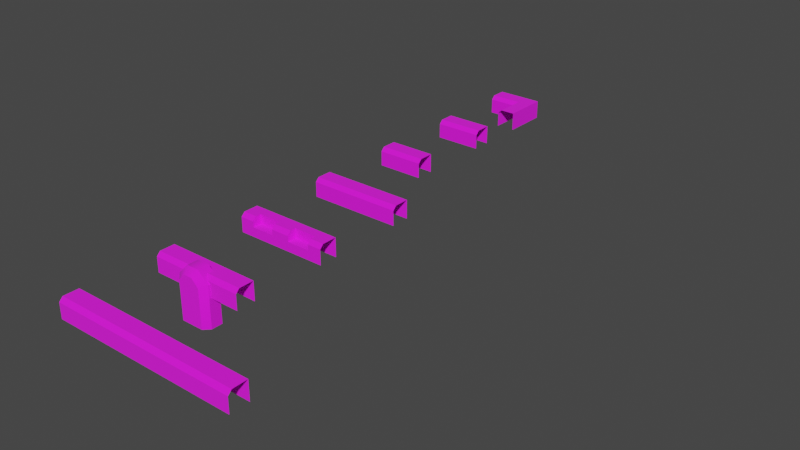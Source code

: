 # Source: Outershell_arcade_rail_autosave.blend  (saved by Blender 3.4.6; exported with 4.5.12 LTS)
import bpy
from mathutils import Matrix  # noqa: F401  (used for matrix-valued properties, if any)

bpy.ops.wm.read_factory_settings(use_empty=True)
scene = bpy.context.scene
scene.name = 'Scene'

# ---- collections
col_collection = bpy.data.collections.new('Collection'); scene.collection.children.link(col_collection)
col_export = bpy.data.collections.new('Export'); scene.collection.children.link(col_export)

# ---- images (referenced by path relative to the original .blend; pixels are not part of the script)
import os
ASSET_DIR = os.environ.get("B2B_ASSET_DIR", "")  # directory of the original .blend (textures are referenced by path, not embedded)
HERE = os.path.dirname(os.path.abspath(__file__))  # packed textures are extracted next to this script under _unpacked/

def load_image(name, relpath, width, height, colorspace="sRGB"):
    """Load a texture the original file referenced (path relative to the .blend, or extracted next to this script)."""
    p = next((c for c in (os.path.join(HERE, relpath), os.path.join(ASSET_DIR, relpath)) if relpath and os.path.exists(c)), "")
    if p:
        img = bpy.data.images.load(p, check_existing=True)
        img.name = name
    else:  # same state as the original file: an image datablock whose file is absent (Cycles renders it pink)
        img = bpy.data.images.new(name, width, height)
        img.source = "FILE"
        img.filepath = "//" + (relpath or name)
    img.colorspace_settings.name = colorspace
    return img
img_rail_png = load_image('rail.png', 'rail.png', 1024, 1024, 'sRGB')

# ---- materials (node trees are filled in below, after node groups)
mat_rail = bpy.data.materials.new('rail')
mat_rail.use_backface_culling = True
mat_rail.use_transparent_shadow = False

# ---- material node trees
mat_rail.use_nodes = True; mat_rail.node_tree.nodes.clear()
_N = mat_rail.node_tree.nodes; _L = mat_rail.node_tree.links
n0 = _N.new('ShaderNodeBsdfPrincipled'); n0.name = 'Principled BSDF'; n0.location = (10, 300)
n0.distribution = 'GGX'
n0.subsurface_method = 'RANDOM_WALK_SKIN'
n0.inputs[2].default_value = 1.0
n0.inputs[27].default_value = (0.0, 0.0, 0.0, 1.0)
n0.inputs[28].default_value = 1.0
n1 = _N.new('ShaderNodeOutputMaterial'); n1.name = 'Material Output'; n1.location = (320, 270)
n2 = _N.new('ShaderNodeTexImage'); n2.name = 'Image Texture'; n2.location = (-440, 210)
n2.label = 'BASE COLOR'
n2.image = img_rail_png
_L.new(n0.outputs[0], n1.inputs[0])
_L.new(n2.outputs[0], n0.inputs[0])
_L.new(n2.outputs[1], n0.inputs[4])
n1.is_active_output = True

# ---- world
world_world = bpy.data.worlds.new('World'); scene.world = world_world
world_world.use_nodes = True; world_world.node_tree.nodes.clear()
_N = world_world.node_tree.nodes; _L = world_world.node_tree.links
n0 = _N.new('ShaderNodeOutputWorld'); n0.name = 'World Output'; n0.location = (300, 300)
n1 = _N.new('ShaderNodeBackground'); n1.name = 'Background'; n1.location = (10, 300)
n1.inputs[0].default_value = (0.05088, 0.05088, 0.05088, 1.0)
_L.new(n1.outputs[0], n0.inputs[0])
n0.is_active_output = True
world_world.color = (0.05088, 0.05088, 0.05088)
world_world.use_sun_shadow = False
world_world.sun_shadow_jitter_overblur = 0.0

# ---- meshes
me_rsrc_world_tileset_outershell_arcade_rail_variant_arcade_rail_i = bpy.data.meshes.new('rsrc.world.tileset.outershell.arcade.rail-Variant[arcade_rail_i')
me_rsrc_world_tileset_outershell_arcade_rail_variant_arcade_rail_i.from_pydata([(0.68, 0.68, 0.2), (1.0, 1.0, 0.2), (-0.004, 1.0, 0.2), (-0.004, 0.68, 0.2), (0.6, 0.6, -0.2), (0.6, 0.6, 0.12), (-0.004, 0.6, 0.12), (-0.004, 0.6, -0.2), (-0.004, 1.0, -0.2), (-0.004, 1.0, 0.2), (1.0, 1.0, 0.2), (1.0, 1.0, -0.2), (-0.004, 0.68, 0.2), (-0.004, 0.6, 0.12), (0.68, 0.68, 0.2), (0.6, 0.6, 0.12), (0.68, -0.004, 0.2), (1.0, -0.004, 0.2), (1.0, 1.0, 0.2), (0.68, 0.68, 0.2), (0.6, -0.004, -0.2), (0.6, -0.004, 0.12), (0.6, 0.6, 0.12), (0.6, 0.6, -0.2), (1.0, 1.0, -0.2), (1.0, 1.0, 0.2), (1.0, -0.004, 0.2), (1.0, -0.004, -0.2), (0.68, 0.68, 0.2), (0.6, 0.6, 0.12), (0.68, -0.004, 0.2), (0.6, -0.004, 0.12)], [], [(0, 1, 2), (2, 3, 0), (4, 5, 6), (6, 7, 4), (8, 9, 10), (10, 11, 8), (12, 13, 14), (15, 14, 13), (16, 17, 18), (18, 19, 16), (20, 21, 22), (22, 23, 20), (24, 25, 26), (26, 27, 24), (28, 29, 30), (31, 30, 29)])
me_rsrc_world_tileset_outershell_arcade_rail_variant_arcade_rail_i.polygons.foreach_set('use_smooth', [0, 0, 0, 0, 0, 0, 0, 0, 0, 0, 0, 0, 0, 0, 1, 0])
_uv = me_rsrc_world_tileset_outershell_arcade_rail_variant_arcade_rail_i.uv_layers.new(name='UVMap')
_uv.uv.foreach_set('vector', [0.8406, 0.634, 1.0, 0.794, 0.5, 0.794, 0.5, 0.794, 0.5, 0.634, 0.8406, 0.634, 0.8008, 0.378, 0.8008, 0.578, 0.5, 0.578, 0.5, 0.578, 0.5, 0.378, 0.8008, 0.378, 0.5, 0.993, 0.5, 0.794, 1.0, 0.794, 1.0, 0.794, 1.0, 0.993, 0.5, 0.993, 0.5, 0.634, 0.5, 0.578, 0.8406, 0.634, 0.8008, 0.578, 0.8406, 0.634, 0.5, 0.578, 1.0, 0.634, 1.0, 0.794, 0.5, 0.794, 0.5, 0.794, 0.6594, 0.634, 1.0, 0.634, 1.0, 0.378, 1.0, 0.578, 0.6992, 0.578, 0.6992, 0.578, 0.6992, 0.378, 1.0, 0.378, 0.5, 0.993, 0.5, 0.794, 1.0, 0.794, 1.0, 0.794, 1.0, 0.993, 0.5, 0.993, 0.6594, 0.634, 0.6992, 0.578, 1.0, 0.634, 1.0, 0.578, 1.0, 0.634, 0.6992, 0.578])
me_rsrc_world_tileset_outershell_arcade_rail_variant_arcade_rail_i.materials.append(mat_rail)
me_rsrc_world_tileset_outershell_arcade_rail_variant_arcade_rail_i.update()
me_rsrc_world_tileset_outershell_arcade_rail_variant_arcade_rail_i.normals_split_custom_set([tuple(v) for v in zip(*[iter([0.0, 1.397e-07, 1.0, 0.0, 1.397e-07, 1.0, 0.0, 1.397e-07, 1.0, 0.0, 1.397e-07, 1.0, 0.0, 1.397e-07, 1.0, 0.0, 1.397e-07, 1.0, 0.0, -1.0, 0.0, 0.0, -1.0, 0.0, 0.0, -1.0, 0.0, 0.0, -1.0, 0.0, 0.0, -1.0, 0.0, 0.0, -1.0, 0.0, 0.0, 1.0, 0.0, 0.0, 1.0, 0.0, 0.0, 1.0, 0.0, 0.0, 1.0, 0.0, 0.0, 1.0, 0.0, 0.0, 1.0, 0.0, 0.0, -0.7071, 0.7071, 0.0, -0.7071, 0.7071, 0.0, -0.7071, 0.7071, 0.0, -0.7071, 0.7071, 0.0, -0.7071, 0.7071, 0.0, -0.7071, 0.7071, 0.0, 1.336e-07, 1.0, 0.0, 1.336e-07, 1.0, 0.0, 1.336e-07, 1.0, -1.362e-07, 1.307e-07, 1.0, -1.362e-07, 1.307e-07, 1.0, -1.362e-07, 1.307e-07, 1.0, -1.0, 1.742e-06, -2.941e-13, -1.0, 1.742e-06, -2.941e-13, -1.0, 1.742e-06, -2.941e-13, -1.0, 1.696e-06, 0.0, -1.0, 1.696e-06, 0.0, -1.0, 1.696e-06, 0.0, 1.0, -7.421e-08, 0.0, 1.0, -7.421e-08, 0.0, 1.0, -7.421e-08, 0.0, 1.0, 7.421e-08, 0.0, 1.0, 7.421e-08, 0.0, 1.0, 7.421e-08, 0.0, -0.7071, 1.059e-06, 0.7071, -0.7071, 1.059e-06, 0.7071, -0.7071, 1.059e-06, 0.7071, -0.7071, 1.199e-06, 0.7071, -0.7071, 1.199e-06, 0.7071, -0.7071, 1.199e-06, 0.7071])] * 3)])
me_rsrc_world_tileset_outershell_arcade_rail_variant_arcade_rail_x = bpy.data.meshes.new('rsrc.world.tileset.outershell.arcade.rail-Variant[arcade_rail_x')
me_rsrc_world_tileset_outershell_arcade_rail_variant_arcade_rail_x.from_pydata([(-0.004, 0.68, 0.2), (1.004, 0.68, 0.2), (1.004, 1.0, 0.2), (-0.004, 1.0, 0.2), (-0.004, 0.6, -0.2), (1.004, 0.6, -0.2), (1.004, 0.6, 0.12), (-0.004, 0.6, 0.12), (1.004, 1.0, -0.2), (-0.004, 1.0, -0.2), (-0.004, 1.0, 0.2), (1.004, 1.0, 0.2), (-0.004, 0.68, 0.2), (-0.004, 0.6, 0.12), (1.004, 0.68, 0.2), (1.004, 0.6, 0.12)], [], [(0, 1, 2), (2, 3, 0), (4, 5, 6), (6, 7, 4), (8, 9, 10), (10, 11, 8), (12, 13, 14), (15, 14, 13)])
_uv = me_rsrc_world_tileset_outershell_arcade_rail_variant_arcade_rail_x.uv_layers.new(name='UVMap')
_uv.uv.foreach_set('vector', [0.0, 0.6341, 0.25, 0.6341, 0.25, 0.7938, 0.25, 0.7938, 0.0, 0.7938, 0.0, 0.6341, 0.0, 0.3776, 0.25, 0.3776, 0.25, 0.5776, 0.25, 0.5776, 0.0, 0.5776, 0.0, 0.3776, 0.25, 0.9934, 0.0, 0.9934, 0.0, 0.7938, 0.0, 0.7938, 0.25, 0.7938, 0.25, 0.9934, 0.0, 0.6341, 0.0, 0.5776, 0.25, 0.6341, 0.25, 0.5776, 0.25, 0.6341, 0.0, 0.5776])
me_rsrc_world_tileset_outershell_arcade_rail_variant_arcade_rail_x.materials.append(mat_rail)
me_rsrc_world_tileset_outershell_arcade_rail_variant_arcade_rail_x.update()
me_rsrc_world_tileset_outershell_arcade_rail_variant_arcade_rail_x.normals_split_custom_set([tuple(v) for v in zip(*[iter([0.0, 1.397e-07, 1.0, 0.0, 1.397e-07, 1.0, 0.0, 1.397e-07, 1.0, 0.0, 1.397e-07, 1.0, 0.0, 1.397e-07, 1.0, 0.0, 1.397e-07, 1.0, 0.0, -1.0, 0.0, 0.0, -1.0, 0.0, 0.0, -1.0, 0.0, 0.0, -1.0, 0.0, 0.0, -1.0, 0.0, 0.0, -1.0, 0.0, 0.0, 1.0, 0.0, 0.0, 1.0, 0.0, 0.0, 1.0, 0.0, 0.0, 1.0, 0.0, 0.0, 1.0, 0.0, 0.0, 1.0, 0.0, 0.0, -0.7071, 0.7071, 0.0, -0.7071, 0.7071, 0.0, -0.7071, 0.7071, 0.0, -0.7071, 0.7071, 0.0, -0.7071, 0.7071, 0.0, -0.7071, 0.7071])] * 3)])
me_rsrc_world_tileset_outershell_arcade_rail_variant_arcade_ra = bpy.data.meshes.new('rsrc.world.tileset.outershell.arcade.rail-Variant[arcade_ra')
me_rsrc_world_tileset_outershell_arcade_rail_variant_arcade_ra.from_pydata([(-0.004, 0.68, 0.2), (1.004, 0.68, 0.2), (1.004, 1.0, 0.2), (-0.004, 1.0, 0.2), (-0.004, 0.6, -0.2), (1.004, 0.6, -0.2), (1.004, 0.6, 0.12), (-0.004, 0.6, 0.12), (1.004, 1.0, -0.2), (-0.004, 1.0, -0.2), (-0.004, 1.0, 0.2), (1.004, 1.0, 0.2), (-0.004, 0.68, 0.2), (-0.004, 0.6, 0.12), (1.004, 0.68, 0.2), (1.004, 0.6, 0.12)], [], [(0, 1, 2), (2, 3, 0), (4, 5, 6), (6, 7, 4), (8, 9, 10), (10, 11, 8), (12, 13, 14), (15, 14, 13)])
_uv = me_rsrc_world_tileset_outershell_arcade_rail_variant_arcade_ra.uv_layers.new(name='UVMap')
_uv.uv.foreach_set('vector', [0.25, 0.6341, 0.5, 0.6341, 0.5, 0.7938, 0.5, 0.7938, 0.25, 0.7938, 0.25, 0.6341, 0.25, 0.3776, 0.5, 0.3776, 0.5, 0.5776, 0.5, 0.5776, 0.25, 0.5776, 0.25, 0.3776, 0.5, 0.9934, 0.25, 0.9934, 0.25, 0.7938, 0.25, 0.7938, 0.5, 0.7938, 0.5, 0.9934, 0.25, 0.6341, 0.25, 0.5776, 0.5, 0.6341, 0.5, 0.5776, 0.5, 0.6341, 0.25, 0.5776])
me_rsrc_world_tileset_outershell_arcade_rail_variant_arcade_ra.materials.append(mat_rail)
me_rsrc_world_tileset_outershell_arcade_rail_variant_arcade_ra.update()
me_rsrc_world_tileset_outershell_arcade_rail_variant_arcade_ra.normals_split_custom_set([tuple(v) for v in zip(*[iter([0.0, 1.397e-07, 1.0, 0.0, 1.397e-07, 1.0, 0.0, 1.397e-07, 1.0, 0.0, 1.397e-07, 1.0, 0.0, 1.397e-07, 1.0, 0.0, 1.397e-07, 1.0, 0.0, -1.0, 0.0, 0.0, -1.0, 0.0, 0.0, -1.0, 0.0, 0.0, -1.0, 0.0, 0.0, -1.0, 0.0, 0.0, -1.0, 0.0, 0.0, 1.0, 0.0, 0.0, 1.0, 0.0, 0.0, 1.0, 0.0, 0.0, 1.0, 0.0, 0.0, 1.0, 0.0, 0.0, 1.0, 0.0, 0.0, -0.7071, 0.7071, 0.0, -0.7071, 0.7071, 0.0, -0.7071, 0.7071, 0.0, -0.7071, 0.7071, 0.0, -0.7071, 0.7071, 0.0, -0.7071, 0.7071])] * 3)])
me_rsrc_world_tileset_outershell_arcade_rail_variant_arcade_ra_001 = bpy.data.meshes.new('rsrc.world.tileset.outershell.arcade.rail-Variant[arcade_ra.001')
me_rsrc_world_tileset_outershell_arcade_rail_variant_arcade_ra_001.from_pydata([(-0.004, 0.68, 0.2), (2.004, 0.68, 0.2), (2.004, 1.0, 0.2), (-0.004, 1.0, 0.2), (-0.004, 0.6, -0.2), (2.004, 0.6, -0.2), (2.004, 0.6, 0.12), (-0.004, 0.6, 0.12), (2.004, 1.0, -0.2), (-0.004, 1.0, -0.2), (-0.004, 1.0, 0.2), (2.004, 1.0, 0.2), (-0.004, 0.68, 0.2), (-0.004, 0.6, 0.12), (2.004, 0.68, 0.2), (2.004, 0.6, 0.12)], [], [(0, 1, 2), (2, 3, 0), (4, 5, 6), (6, 7, 4), (8, 9, 10), (10, 11, 8), (12, 13, 14), (15, 14, 13)])
_uv = me_rsrc_world_tileset_outershell_arcade_rail_variant_arcade_ra_001.uv_layers.new(name='UVMap')
_uv.uv.foreach_set('vector', [0.0, 0.6341, 0.5, 0.6341, 0.5, 0.7938, 0.5, 0.7938, 0.0, 0.7938, 0.0, 0.6341, 0.0, 0.3776, 0.5, 0.3776, 0.5, 0.5776, 0.5, 0.5776, 0.0, 0.5776, 0.0, 0.3776, 0.5, 0.9934, 0.0, 0.9934, 0.0, 0.7938, 0.0, 0.7938, 0.5, 0.7938, 0.5, 0.9934, 0.0, 0.6341, 0.0, 0.5776, 0.5, 0.6341, 0.5, 0.5776, 0.5, 0.6341, 0.0, 0.5776])
me_rsrc_world_tileset_outershell_arcade_rail_variant_arcade_ra_001.materials.append(mat_rail)
me_rsrc_world_tileset_outershell_arcade_rail_variant_arcade_ra_001.update()
me_rsrc_world_tileset_outershell_arcade_rail_variant_arcade_ra_001.normals_split_custom_set([tuple(v) for v in zip(*[iter([0.0, 1.397e-07, 1.0, 0.0, 1.397e-07, 1.0, 0.0, 1.397e-07, 1.0, 0.0, 1.397e-07, 1.0, 0.0, 1.397e-07, 1.0, 0.0, 1.397e-07, 1.0, 0.0, -1.0, 0.0, 0.0, -1.0, 0.0, 0.0, -1.0, 0.0, 0.0, -1.0, 0.0, 0.0, -1.0, 0.0, 0.0, -1.0, 0.0, 0.0, 1.0, 0.0, 0.0, 1.0, 0.0, 0.0, 1.0, 0.0, 0.0, 1.0, 0.0, 0.0, 1.0, 0.0, 0.0, 1.0, 0.0, 0.0, -0.7071, 0.7071, 0.0, -0.7071, 0.7071, 0.0, -0.7071, 0.7071, 0.0, -0.7071, 0.7071, 0.0, -0.7071, 0.7071, 0.0, -0.7071, 0.7071])] * 3)])
me_rsrc_world_tileset_outershell_arcade_rail_variant_arcade_ra_002 = bpy.data.meshes.new('rsrc.world.tileset.outershell.arcade.rail-Variant[arcade_ra.002')
me_rsrc_world_tileset_outershell_arcade_rail_variant_arcade_ra_002.from_pydata([(1.7, 0.8, 0.2), (1.2, 0.8, -1.051e-07), (0.3, 0.8, -1.051e-07), (0.3, 0.6, -8.062e-08), (0.8, 0.8, -1.051e-07), (1.7, 0.8, -1.051e-07), (1.2, 0.6, -8.062e-08), (1.7, 0.6, 0.12), (0.3, 0.8, 0.2), (-0.004, 0.6, 0.12), (0.8, 0.68, 0.2), (0.8, 0.6, 0.12), (1.2, 0.6, 0.12), (2.004, 0.6, 0.12), (2.004, 0.6, -0.2), (1.0, 0.6, -0.2), (0.8, 0.6, -8.062e-08), (-0.004, 0.6, -0.2), (1.7, 0.68, 0.2), (2.004, 0.68, 0.2), (1.2, 0.68, 0.2), (-0.004, 0.68, 0.2), (0.3, 0.68, 0.2), (1.2, 0.8, 0.2), (0.3, 0.6, 0.12), (1.0, 1.0, 0.2), (-0.004, 1.0, -0.2), (-0.004, 1.0, 0.2), (2.004, 1.0, -0.2), (2.004, 1.0, 0.2), (1.7, 0.6, -8.062e-08), (0.8, 0.8, 0.2)], [], [(23, 5, 0), (1, 5, 23), (16, 2, 3), (4, 2, 16), (5, 1, 30), (1, 6, 30), (13, 19, 7), (18, 7, 19), (2, 4, 8), (4, 31, 8), (21, 9, 22), (24, 22, 9), (10, 11, 20), (12, 20, 11), (13, 7, 30), (30, 14, 13), (6, 14, 30), (14, 6, 15), (12, 11, 6), (6, 11, 16), (15, 6, 16), (15, 16, 17), (16, 3, 17), (3, 9, 17), (24, 9, 3), (18, 19, 0), (0, 19, 29), (23, 0, 29), (25, 23, 29), (25, 31, 23), (31, 20, 23), (10, 20, 31), (27, 31, 25), (31, 27, 8), (8, 27, 21), (21, 22, 8), (23, 20, 1), (1, 20, 12), (1, 12, 6), (8, 22, 2), (2, 22, 24), (2, 24, 3), (25, 26, 27), (26, 25, 28), (25, 29, 28), (7, 5, 30), (18, 5, 7), (0, 5, 18), (11, 4, 16), (10, 4, 11), (31, 4, 10)])
me_rsrc_world_tileset_outershell_arcade_rail_variant_arcade_ra_002.polygons.foreach_set('use_smooth', [True] * 51)
_k = set([(0, 5), (0, 18), (0, 23), (1, 5), (1, 6), (1, 23), (2, 3), (2, 4), (2, 8), (3, 16), (3, 24), (4, 16), (4, 31), (5, 30), (6, 12), (6, 30), (7, 13), (7, 18), (7, 30), (8, 22), (8, 31), (9, 24), (10, 11), (10, 20), (10, 31), (11, 12), (11, 16), (12, 20), (18, 19), (20, 23), (21, 22), (22, 24), (25, 27), (25, 29)])
me_rsrc_world_tileset_outershell_arcade_rail_variant_arcade_ra_002.attributes.new('sharp_edge', 'BOOLEAN', 'EDGE').data.foreach_set('value', [ (min(e.vertices), max(e.vertices)) in _k for e in me_rsrc_world_tileset_outershell_arcade_rail_variant_arcade_ra_002.edges])
_k = {(10, 11): 1.0, (11, 12): 1.0, (18, 19): 1.0, (21, 22): 1.0, (25, 27): 1.0, (25, 29): 1.0, (2, 3): 1.0, (2, 4): 1.0, (5, 30): 1.0, (0, 23): 1.0, (1, 23): 1.0, (3, 16): 1.0, (4, 16): 1.0, (1, 5): 1.0, (1, 6): 1.0, (7, 13): 1.0, (2, 8): 1.0, (0, 5): 1.0, (9, 24): 1.0, (10, 20): 1.0, (6, 30): 1.0, (6, 12): 1.0, (22, 24): 1.0, (3, 24): 1.0, (0, 18): 1.0, (10, 31): 1.0, (8, 31): 1.0, (20, 23): 1.0, (8, 22): 1.0, (12, 20): 1.0, (7, 30): 1.0, (7, 18): 1.0, (11, 16): 1.0, (4, 31): 1.0}
me_rsrc_world_tileset_outershell_arcade_rail_variant_arcade_ra_002.attributes.new('crease_edge', 'FLOAT', 'EDGE').data.foreach_set('value', [_k.get((min(e.vertices), max(e.vertices)), 0.0) for e in me_rsrc_world_tileset_outershell_arcade_rail_variant_arcade_ra_002.edges])
_uv = me_rsrc_world_tileset_outershell_arcade_rail_variant_arcade_ra_002.uv_layers.new(name='UVMap')
_uv.uv.foreach_set('vector', [-0.2681, 0.5759, -0.1438, 0.5262, -0.1438, 0.5759, -0.2681, 0.5262, -0.1438, 0.5262, -0.2681, 0.5759, -0.3592, 0.6437, -0.483, 0.6932, -0.483, 0.6437, -0.3592, 0.6932, -0.483, 0.6932, -0.3592, 0.6437, -0.1362, 0.6933, -0.2601, 0.6933, -0.1362, 0.6437, -0.2601, 0.6933, -0.2601, 0.6437, -0.1362, 0.6437, 1.0, 0.578, 1.0, 0.634, 0.9243, 0.578, 0.9243, 0.634, 0.9243, 0.578, 1.0, 0.634, -0.4918, 0.5262, -0.3675, 0.5262, -0.4918, 0.5759, -0.3675, 0.5262, -0.3675, 0.5759, -0.4918, 0.5759, 0.5, 0.634, 0.5, 0.578, 0.5757, 0.634, 0.5757, 0.578, 0.5757, 0.634, 0.5, 0.578, 0.7002, 0.634, 0.7002, 0.578, 0.7998, 0.634, 0.7998, 0.578, 0.7998, 0.634, 0.7002, 0.578, 1.0, 0.578, 0.9243, 0.578, 0.9243, 0.5065, 0.9243, 0.5065, 1.0, 0.378, 1.0, 0.578, 0.7998, 0.5065, 1.0, 0.378, 0.9243, 0.5065, 1.0, 0.378, 0.7998, 0.5065, 0.75, 0.378, 0.7998, 0.578, 0.7002, 0.578, 0.7998, 0.5065, 0.7998, 0.5065, 0.7002, 0.578, 0.7002, 0.5065, 0.75, 0.378, 0.7998, 0.5065, 0.7002, 0.5065, 0.75, 0.378, 0.7002, 0.5065, 0.5, 0.378, 0.7002, 0.5065, 0.5757, 0.5065, 0.5, 0.378, 0.5757, 0.5065, 0.5, 0.578, 0.5, 0.378, 0.5757, 0.578, 0.5, 0.578, 0.5757, 0.5065, 0.9243, 0.634, 1.0, 0.634, 0.9243, 0.6949, 0.9243, 0.6949, 1.0, 0.634, 1.0, 0.794, 0.7998, 0.6949, 0.9243, 0.6949, 1.0, 0.794, 0.75, 0.7952, 0.7998, 0.6949, 1.0, 0.794, 0.75, 0.7952, 0.7002, 0.6949, 0.7998, 0.6949, 0.7002, 0.6949, 0.7998, 0.634, 0.7998, 0.6949, 0.7002, 0.634, 0.7998, 0.634, 0.7002, 0.6949, 0.5, 0.794, 0.7002, 0.6949, 0.75, 0.7952, 0.7002, 0.6949, 0.5, 0.794, 0.5757, 0.6949, 0.5757, 0.6949, 0.5, 0.794, 0.5, 0.634, 0.5, 0.634, 0.5757, 0.634, 0.5757, 0.6949, 0.6717, 0.2495, 0.6342, 0.2495, 0.6717, 0.1245, 0.6717, 0.1245, 0.6342, 0.2495, 0.6092, 0.1995, 0.6717, 0.1245, 0.6092, 0.1995, 0.6092, 0.1245, 0.6717, 0.2495, 0.6342, 0.2495, 0.6717, 0.1245, 0.6717, 0.1245, 0.6342, 0.2495, 0.6092, 0.1995, 0.6717, 0.1245, 0.6092, 0.1995, 0.6092, 0.1245, 0.75, 0.7952, 0.5, 0.993, 0.5, 0.794, 0.5, 0.993, 0.75, 0.7952, 1.0, 0.993, 0.75, 0.7952, 1.0, 0.794, 1.0, 0.993, 0.6717, 0.1995, 0.6092, 0.1245, 0.6717, 0.1245, 0.6467, 0.2495, 0.6092, 0.1245, 0.6717, 0.1995, 0.6092, 0.2495, 0.6092, 0.1245, 0.6467, 0.2495, 0.6717, 0.1995, 0.6092, 0.1245, 0.6717, 0.1245, 0.6467, 0.2495, 0.6092, 0.1245, 0.6717, 0.1995, 0.6092, 0.2495, 0.6092, 0.1245, 0.6467, 0.2495])
me_rsrc_world_tileset_outershell_arcade_rail_variant_arcade_ra_002.materials.append(mat_rail)
me_rsrc_world_tileset_outershell_arcade_rail_variant_arcade_ra_002.update()
me_rsrc_world_tileset_outershell_arcade_rail_variant_arcade_ra_002.normals_split_custom_set([tuple(v) for v in zip(*[iter([0.0, -1.0, 0.0, 0.0, -1.0, 0.0, 0.0, -1.0, 0.0, 0.0, -1.0, 0.0, 0.0, -1.0, 0.0, 0.0, -1.0, 0.0, 0.0, 1.224e-07, 1.0, 0.0, 1.224e-07, 1.0, 0.0, 1.224e-07, 1.0, 0.0, 1.224e-07, 1.0, 0.0, 1.224e-07, 1.0, 0.0, 1.224e-07, 1.0, 0.0, 1.224e-07, 1.0, 0.0, 1.224e-07, 1.0, 0.0, 1.224e-07, 1.0, 0.0, 1.224e-07, 1.0, 0.0, 1.224e-07, 1.0, 0.0, 1.224e-07, 1.0, 0.0, -0.7071, 0.7071, 0.0, -0.7071, 0.7071, 0.0, -0.7071, 0.7071, 0.0, -0.7071, 0.7071, 0.0, -0.7071, 0.7071, 0.0, -0.7071, 0.7071, 0.0, -1.0, 4.768e-06, 0.0, -1.0, 4.768e-06, 0.0, -1.0, 4.768e-06, 0.0, -1.0, 4.768e-06, 0.0, -1.0, 4.768e-06, 0.0, -1.0, 4.768e-06, 0.0, -0.7071, 0.7071, 0.0, -0.7071, 0.7071, 0.0, -0.7071, 0.7071, 0.0, -0.7071, 0.7071, 0.0, -0.7071, 0.7071, 0.0, -0.7071, 0.7071, 0.0, -0.7071, 0.7071, 0.0, -0.7071, 0.7071, 0.0, -0.7071, 0.7071, 0.0, -0.7071, 0.7071, 0.0, -0.7071, 0.7071, 0.0, -0.7071, 0.7071, 0.0, -1.0, 0.0, 0.0, -1.0, 0.0, 0.0, -1.0, 0.0, 0.0, -1.0, 0.0, 0.0, -1.0, -2.303e-08, 0.0, -1.0, 0.0, 0.0, -1.0, -6.653e-08, 0.0, -1.0, -2.303e-08, 0.0, -1.0, 0.0, 0.0, -1.0, -2.303e-08, 0.0, -1.0, -6.653e-08, 0.0, -1.0, 3.711e-08, 0.0, -1.0, 0.0, 0.0, -1.0, 0.0, 0.0, -1.0, -6.653e-08, 0.0, -1.0, -6.653e-08, 0.0, -1.0, 0.0, 0.0, -1.0, 1.176e-07, 0.0, -1.0, 3.711e-08, 0.0, -1.0, -6.653e-08, 0.0, -1.0, 1.176e-07, 0.0, -1.0, 3.711e-08, 0.0, -1.0, 1.176e-07, 0.0, -1.0, -1.808e-08, 0.0, -1.0, 1.176e-07, 0.0, -1.0, -1.619e-07, 0.0, -1.0, -1.808e-08, 0.0, -1.0, -1.619e-07, 0.0, -1.0, 0.0, 0.0, -1.0, -1.808e-08, 0.0, -1.0, 0.0, 0.0, -1.0, 0.0, 0.0, -1.0, -1.619e-07, 0.0, 1.242e-07, 1.0, 0.0, 1.36e-07, 1.0, 0.0, 1.408e-07, 1.0, 0.0, 1.408e-07, 1.0, 0.0, 1.36e-07, 1.0, 0.0, 1.431e-07, 1.0, 0.0, 1.407e-07, 1.0, 0.0, 1.408e-07, 1.0, 0.0, 1.431e-07, 1.0, 0.0, 1.49e-07, 1.0, 0.0, 1.407e-07, 1.0, 0.0, 1.431e-07, 1.0, 0.0, 1.49e-07, 1.0, 0.0, 1.407e-07, 1.0, 0.0, 1.407e-07, 1.0, 0.0, 1.407e-07, 1.0, 0.0, 1.242e-07, 1.0, 0.0, 1.407e-07, 1.0, 0.0, 1.242e-07, 1.0, 0.0, 1.242e-07, 1.0, 0.0, 1.407e-07, 1.0, 0.0, 1.431e-07, 1.0, 0.0, 1.407e-07, 1.0, 0.0, 1.49e-07, 1.0, 0.0, 1.407e-07, 1.0, 0.0, 1.431e-07, 1.0, 0.0, 1.408e-07, 1.0, 0.0, 1.408e-07, 1.0, 0.0, 1.431e-07, 1.0, 0.0, 1.36e-07, 1.0, 0.0, 1.36e-07, 1.0, 0.0, 1.242e-07, 1.0, 0.0, 1.408e-07, 1.0, 1.0, 0.0, 0.0, 1.0, 3.275e-07, 0.0, 1.0, 1.816e-07, 0.0, 1.0, 1.816e-07, 0.0, 1.0, 3.275e-07, 0.0, 1.0, 3.275e-07, 0.0, 1.0, 1.816e-07, 0.0, 1.0, 3.275e-07, 0.0, 1.0, 0.0, 0.0, 1.0, 0.0, 0.0, 1.0, 8.188e-08, 0.0, 1.0, 4.539e-08, 0.0, 1.0, 4.539e-08, 0.0, 1.0, 8.188e-08, 0.0, 1.0, 8.188e-08, 0.0, 1.0, 4.539e-08, 0.0, 1.0, 8.188e-08, 0.0, 1.0, 0.0, 0.0, 0.0, 1.0, 0.0, 0.0, 1.0, 0.0, 0.0, 1.0, 0.0, 0.0, 1.0, 0.0, 0.0, 1.0, 0.0, 0.0, 1.0, 0.0, 0.0, 1.0, 0.0, 0.0, 1.0, 0.0, 0.0, 1.0, 0.0, -1.0, -5.43e-07, 0.0, -1.0, -2.75e-07, 0.0, -1.0, 2.562e-07, 0.0, -1.0, -6.551e-07, 0.0, -1.0, -2.75e-07, 0.0, -1.0, -5.43e-07, 0.0, -1.0, 0.0, 0.0, -1.0, -2.75e-07, 0.0, -1.0, -6.551e-07, 0.0, -1.0, -2.269e-07, 0.0, -1.0, 3.248e-07, 0.0, -1.0, 2.301e-07, 0.0, -1.0, 2.155e-07, 0.0, -1.0, 3.248e-07, 0.0, -1.0, -2.269e-07, 0.0, -1.0, 1.242e-06, 0.0, -1.0, 3.248e-07, 0.0, -1.0, 2.155e-07, 0.0])] * 3)])
me_rsrc_world_tileset_outershell_arcade_rail_variant_arcade_ra_003 = bpy.data.meshes.new('rsrc.world.tileset.outershell.arcade.rail-Variant[arcade_ra.003')
me_rsrc_world_tileset_outershell_arcade_rail_variant_arcade_ra_003.from_pydata([(-0.004, 0.68, 0.2), (2.004, 0.68, 0.2), (2.004, 1.0, 0.2), (-0.004, 1.0, 0.2), (-0.004, 0.6, -0.2), (2.004, 0.6, -0.2), (2.004, 0.6, 0.12), (-0.004, 0.6, 0.12), (2.004, 1.0, -0.2), (-0.004, 1.0, -0.2), (-0.004, 1.0, 0.2), (2.004, 1.0, 0.2), (-0.004, 0.68, 0.2), (-0.004, 0.6, 0.12), (2.004, 0.68, 0.2), (2.004, 0.6, 0.12), (1.36, 0.56, -0.8), (1.36, 0.8, -0.8), (1.36, 0.8, 0.06), (1.36, 0.56, 0.06), (0.64, 0.8, -0.8), (0.64, 0.56, -0.8), (0.64, 0.56, 0.06), (0.64, 0.8, 0.06), (1.14, 0.56, 0.28), (1.36, 0.56, 0.06), (1.14, 0.8, 0.28), (1.36, 0.8, 0.06), (0.86, 0.8, 0.28), (1.14, 0.8, 0.28), (1.36, 0.8, 0.06), (0.64, 0.8, 0.06), (0.76, 0.44, -0.8), (1.24, 0.44, -0.8), (1.24, 0.44, 0.01029), (0.76, 0.44, 0.01029), (1.09, 0.44, 0.16), (0.9097, 0.44, 0.16), (1.24, 0.44, -0.8), (1.36, 0.56, -0.8), (1.24, 0.44, 0.01029), (1.36, 0.56, 0.06), (1.09, 0.44, 0.16), (1.14, 0.56, 0.28), (0.9097, 0.44, 0.16), (0.86, 0.56, 0.28), (0.76, 0.44, 0.01029), (0.64, 0.56, 0.06), (0.76, 0.44, -0.8), (0.64, 0.56, -0.8), (0.86, 0.56, 0.28), (1.14, 0.56, 0.28), (1.14, 0.8, 0.28), (0.86, 0.8, 0.28), (0.64, 0.8, 0.06), (0.64, 0.56, 0.06)], [], [(0, 1, 2), (2, 3, 0), (4, 5, 6), (6, 7, 4), (8, 9, 10), (10, 11, 8), (12, 13, 14), (15, 14, 13), (16, 17, 18), (18, 19, 16), (20, 21, 22), (22, 23, 20), (24, 25, 26), (27, 26, 25), (28, 29, 30), (28, 30, 31), (32, 33, 34), (34, 35, 32), (35, 34, 36), (36, 37, 35), (38, 39, 40), (41, 40, 39), (40, 41, 42), (43, 42, 41), (42, 43, 44), (45, 44, 43), (44, 45, 46), (47, 46, 45), (46, 47, 48), (49, 48, 47), (50, 51, 52), (52, 53, 50), (53, 54, 50), (55, 50, 54)])
me_rsrc_world_tileset_outershell_arcade_rail_variant_arcade_ra_003.polygons.foreach_set('use_smooth', [0, 0, 0, 0, 0, 0, 0, 0, 0, 0, 0, 0, 1, 1, 0, 0, 0, 0, 0, 0, 1, 1, 1, 1, 1, 1, 1, 1, 1, 1, 1, 1, 1, 1])
_uv = me_rsrc_world_tileset_outershell_arcade_rail_variant_arcade_ra_003.uv_layers.new(name='UVMap')
_uv.uv.foreach_set('vector', [0.5, 0.6341, 1.0, 0.6341, 1.0, 0.7938, 1.0, 0.7938, 0.5, 0.7938, 0.5, 0.6341, 0.5, 0.3776, 1.0, 0.3776, 1.0, 0.5776, 1.0, 0.5776, 0.5, 0.5776, 0.5, 0.3776, 1.0, 0.9934, 0.5, 0.9934, 0.5, 0.7938, 0.5, 0.7938, 1.0, 0.7938, 1.0, 0.9934, 0.5, 0.6341, 0.5, 0.5776, 1.0, 0.6341, 1.0, 0.5776, 1.0, 0.6341, 0.5, 0.5776, 0.01, 0.1909, 0.01, 0.2955, 0.225, 0.2955, 0.225, 0.2955, 0.225, 0.191, 0.01, 0.1909, 0.01, 0.2955, 0.01, 0.1909, 0.225, 0.191, 0.225, 0.191, 0.225, 0.2955, 0.01, 0.2955, 0.2914, 0.1911, 0.225, 0.191, 0.2914, 0.2954, 0.225, 0.2955, 0.2914, 0.2954, 0.225, 0.191, 0.3434, 0.1486, 0.3142, 0.1486, 0.2913, 0.1028, 0.3434, 0.1486, 0.2913, 0.1028, 0.3663, 0.1028, 0.01025, 0.1201, 0.01025, -0.12, 0.2128, -0.12, 0.2128, -0.12, 0.2128, 0.1201, 0.01025, 0.1201, 0.2128, 0.1201, 0.2128, -0.12, 0.2503, -0.0451, 0.2503, -0.0451, 0.2503, 0.0452, 0.2128, 0.1201, 0.01025, -0.12, 0.01025, -0.1799, 0.2128, -0.12, 0.2253, -0.1799, 0.2128, -0.12, 0.01025, -0.1799, 0.2128, -0.12, 0.2253, -0.1799, 0.2503, -0.0451, 0.2803, -0.06995, 0.2503, -0.0451, 0.2253, -0.1799, 0.2503, -0.0451, 0.2803, -0.06995, 0.2503, 0.0452, 0.2803, 0.07005, 0.2503, 0.0452, 0.2803, -0.06995, 0.2503, 0.0452, 0.2803, 0.07005, 0.2128, 0.1201, 0.2253, 0.1801, 0.2128, 0.1201, 0.2803, 0.07005, 0.2128, 0.1201, 0.2253, 0.1801, 0.01025, 0.1201, 0.01025, 0.1801, 0.01025, 0.1201, 0.2253, 0.1801, 0.2913, 0.1909, 0.3527, 0.1907, 0.3527, 0.2957, 0.3527, 0.2957, 0.2914, 0.2956, 0.2913, 0.1909, 0.2914, 0.2956, 0.225, 0.2955, 0.2913, 0.1909, 0.225, 0.191, 0.2913, 0.1909, 0.225, 0.2955])
me_rsrc_world_tileset_outershell_arcade_rail_variant_arcade_ra_003.materials.append(mat_rail)
me_rsrc_world_tileset_outershell_arcade_rail_variant_arcade_ra_003.update()
me_rsrc_world_tileset_outershell_arcade_rail_variant_arcade_ra_003.normals_split_custom_set([tuple(v) for v in zip(*[iter([0.0, 1.397e-07, 1.0, 0.0, 1.397e-07, 1.0, 0.0, 1.397e-07, 1.0, 0.0, 1.397e-07, 1.0, 0.0, 1.397e-07, 1.0, 0.0, 1.397e-07, 1.0, 0.0, -1.0, 0.0, 0.0, -1.0, 0.0, 0.0, -1.0, 0.0, 0.0, -1.0, 0.0, 0.0, -1.0, 0.0, 0.0, -1.0, 0.0, 0.0, 1.0, 0.0, 0.0, 1.0, 0.0, 0.0, 1.0, 0.0, 0.0, 1.0, 0.0, 0.0, 1.0, 0.0, 0.0, 1.0, 0.0, 0.0, -0.7071, 0.7071, 0.0, -0.7071, 0.7071, 0.0, -0.7071, 0.7071, 0.0, -0.7071, 0.7071, 0.0, -0.7071, 0.7071, 0.0, -0.7071, 0.7071, 1.0, 0.0, 0.0, 1.0, 0.0, 0.0, 1.0, 0.0, 0.0, 1.0, 1.155e-06, 0.0, 1.0, 1.155e-06, 0.0, 1.0, 1.155e-06, 0.0, -1.0, 0.0, 0.0, -1.0, 0.0, 0.0, -1.0, 0.0, 0.0, -1.0, -5.776e-07, 0.0, -1.0, -5.776e-07, 0.0, -1.0, -5.776e-07, 0.0, 0.3827, 1.836e-05, 0.9239, 0.7071, 4.643e-07, 0.7071, 0.3827, -1.803e-05, 0.9239, 0.7071, 7.982e-07, 0.7071, 0.3827, -1.803e-05, 0.9239, 0.7071, 4.643e-07, 0.7071, 0.0, 1.0, -4.838e-07, 0.0, 1.0, -4.838e-07, 0.0, 1.0, -4.838e-07, 0.0, 1.0, 0.0, 0.0, 1.0, 0.0, 0.0, 1.0, 0.0, 0.0, -1.0, 1.532e-07, 0.0, -1.0, 1.532e-07, 0.0, -1.0, 1.532e-07, 0.0, -1.0, 7.662e-08, 0.0, -1.0, 7.662e-08, 0.0, -1.0, 7.662e-08, 0.0, -1.0, 2.074e-07, 0.0, -1.0, 2.074e-07, 0.0, -1.0, 2.074e-07, 0.0, -1.0, 1.102e-06, 0.0, -1.0, 1.102e-06, 0.0, -1.0, 1.102e-06, 0.7071, -0.7071, 1.084e-07, 0.7071, -0.7071, 1.075e-07, 0.6269, -0.7345, 0.2597, 0.6269, -0.7345, 0.2597, 0.6269, -0.7345, 0.2597, 0.7071, -0.7071, 1.075e-07, 0.6269, -0.7345, 0.2597, 0.6269, -0.7345, 0.2597, 0.2597, -0.7345, 0.6269, 0.2597, -0.7345, 0.6269, 0.2597, -0.7345, 0.6269, 0.6269, -0.7345, 0.2597, 0.2597, -0.7345, 0.6269, 0.2597, -0.7345, 0.6269, -0.2597, -0.7345, 0.6269, -0.2597, -0.7345, 0.6269, -0.2597, -0.7345, 0.6269, 0.2597, -0.7345, 0.6269, -0.2597, -0.7345, 0.6269, -0.2597, -0.7345, 0.6269, -0.6269, -0.7345, 0.2597, -0.6269, -0.7345, 0.2597, -0.6269, -0.7345, 0.2597, -0.2597, -0.7345, 0.6269, -0.6269, -0.7345, 0.2597, -0.6269, -0.7345, 0.2597, -0.7071, -0.7071, 1.029e-07, -0.7071, -0.7071, 1.021e-07, -0.7071, -0.7071, 1.029e-07, -0.6269, -0.7345, 0.2597, -0.3827, 1.576e-07, 0.9239, 0.3827, 1.848e-05, 0.9239, 0.3827, -1.817e-05, 0.9239, 0.3827, -1.817e-05, 0.9239, -0.3827, 6.72e-08, 0.9239, -0.3827, 1.576e-07, 0.9239, -0.3827, 6.72e-08, 0.9239, -0.7071, 2.322e-07, 0.7071, -0.3827, 1.576e-07, 0.9239, -0.7071, 3.991e-07, 0.7071, -0.3827, 1.576e-07, 0.9239, -0.7071, 2.322e-07, 0.7071])] * 3)])
me_rsrc_world_tileset_outershell_arcade_rail_variant_arcade_ra_004 = bpy.data.meshes.new('rsrc.world.tileset.outershell.arcade.rail-Variant[arcade_ra.004')
me_rsrc_world_tileset_outershell_arcade_rail_variant_arcade_ra_004.from_pydata([(-0.004, 0.68, 0.2), (4.004, 0.68, 0.2), (4.004, 1.0, 0.2), (-0.004, 1.0, 0.2), (-0.004, 0.6, -0.2), (4.004, 0.6, -0.2), (4.004, 0.6, 0.12), (-0.004, 0.6, 0.12), (4.004, 1.0, -0.2), (-0.004, 1.0, -0.2), (-0.004, 1.0, 0.2), (4.004, 1.0, 0.2), (-0.004, 0.68, 0.2), (-0.004, 0.6, 0.12), (4.004, 0.68, 0.2), (4.004, 0.6, 0.12)], [], [(0, 1, 2), (2, 3, 0), (4, 5, 6), (6, 7, 4), (8, 9, 10), (10, 11, 8), (12, 13, 14), (15, 14, 13)])
_uv = me_rsrc_world_tileset_outershell_arcade_rail_variant_arcade_ra_004.uv_layers.new(name='UVMap')
_uv.uv.foreach_set('vector', [0.0, 0.6341, 1.0, 0.6341, 1.0, 0.7938, 1.0, 0.7938, 0.0, 0.7938, 0.0, 0.6341, 0.0, 0.3776, 1.0, 0.3776, 1.0, 0.5776, 1.0, 0.5776, 0.0, 0.5776, 0.0, 0.3776, 1.0, 0.9934, 0.0, 0.9934, 0.0, 0.7938, 0.0, 0.7938, 1.0, 0.7938, 1.0, 0.9934, 0.0, 0.6341, 0.0, 0.5776, 1.0, 0.6341, 1.0, 0.5776, 1.0, 0.6341, 0.0, 0.5776])
me_rsrc_world_tileset_outershell_arcade_rail_variant_arcade_ra_004.materials.append(mat_rail)
me_rsrc_world_tileset_outershell_arcade_rail_variant_arcade_ra_004.update()
me_rsrc_world_tileset_outershell_arcade_rail_variant_arcade_ra_004.normals_split_custom_set([tuple(v) for v in zip(*[iter([0.0, 1.397e-07, 1.0, 0.0, 1.397e-07, 1.0, 0.0, 1.397e-07, 1.0, 0.0, 1.397e-07, 1.0, 0.0, 1.397e-07, 1.0, 0.0, 1.397e-07, 1.0, 0.0, -1.0, 0.0, 0.0, -1.0, 0.0, 0.0, -1.0, 0.0, 0.0, -1.0, 0.0, 0.0, -1.0, 0.0, 0.0, -1.0, 0.0, 0.0, 1.0, 0.0, 0.0, 1.0, 0.0, 0.0, 1.0, 0.0, 0.0, 1.0, 0.0, 0.0, 1.0, 0.0, 0.0, 1.0, 0.0, 0.0, -0.7071, 0.7071, 0.0, -0.7071, 0.7071, 0.0, -0.7071, 0.7071, 0.0, -0.7071, 0.7071, 0.0, -0.7071, 0.7071, 0.0, -0.7071, 0.7071])] * 3)])

# ---- objects
ob_rsrc_world_tileset_outershell_arcade_rail_variant_arcade_rail_i = bpy.data.objects.new('rsrc.world.tileset.outershell.arcade.rail-Variant[arcade_rail_i', me_rsrc_world_tileset_outershell_arcade_rail_variant_arcade_rail_i)
ob_rsrc_world_tileset_outershell_arcade_rail_variant_arcade_rail_x = bpy.data.objects.new('rsrc.world.tileset.outershell.arcade.rail-Variant[arcade_rail_x', me_rsrc_world_tileset_outershell_arcade_rail_variant_arcade_rail_x)
ob_rsrc_world_tileset_outershell_arcade_rail_variant_arcade_ra = bpy.data.objects.new('rsrc.world.tileset.outershell.arcade.rail-Variant[arcade_ra', me_rsrc_world_tileset_outershell_arcade_rail_variant_arcade_ra)
ob_rsrc_world_tileset_outershell_arcade_rail_variant_arcade_ra_001 = bpy.data.objects.new('rsrc.world.tileset.outershell.arcade.rail-Variant[arcade_ra.001', me_rsrc_world_tileset_outershell_arcade_rail_variant_arcade_ra_001)
ob_rsrc_world_tileset_outershell_arcade_rail_variant_arcade_ra_002 = bpy.data.objects.new('rsrc.world.tileset.outershell.arcade.rail-Variant[arcade_ra.002', me_rsrc_world_tileset_outershell_arcade_rail_variant_arcade_ra_002)
ob_rsrc_world_tileset_outershell_arcade_rail_variant_arcade_ra_003 = bpy.data.objects.new('rsrc.world.tileset.outershell.arcade.rail-Variant[arcade_ra.003', me_rsrc_world_tileset_outershell_arcade_rail_variant_arcade_ra_003)
ob_rsrc_world_tileset_outershell_arcade_rail_variant_arcade_ra_004 = bpy.data.objects.new('rsrc.world.tileset.outershell.arcade.rail-Variant[arcade_ra.004', me_rsrc_world_tileset_outershell_arcade_rail_variant_arcade_ra_004)

# ---- transforms, parenting, visibility, modifiers, constraints
ob_rsrc_world_tileset_outershell_arcade_rail_variant_arcade_rail_i.location = (0.0, 0.0, 0.0)
ob_rsrc_world_tileset_outershell_arcade_rail_variant_arcade_rail_i.rotation_mode = 'QUATERNION'
ob_rsrc_world_tileset_outershell_arcade_rail_variant_arcade_rail_i.rotation_quaternion = (1.0, 0.0, 0.0, 0.0)
ob_rsrc_world_tileset_outershell_arcade_rail_variant_arcade_rail_x.location = (0.0, -2.0, 0.0)
ob_rsrc_world_tileset_outershell_arcade_rail_variant_arcade_rail_x.rotation_mode = 'QUATERNION'
ob_rsrc_world_tileset_outershell_arcade_rail_variant_arcade_rail_x.rotation_quaternion = (1.0, 0.0, 0.0, 0.0)
ob_rsrc_world_tileset_outershell_arcade_rail_variant_arcade_ra.location = (0.0, -4.0, 0.0)
ob_rsrc_world_tileset_outershell_arcade_rail_variant_arcade_ra.rotation_mode = 'QUATERNION'
ob_rsrc_world_tileset_outershell_arcade_rail_variant_arcade_ra.rotation_quaternion = (1.0, 0.0, 0.0, 0.0)
ob_rsrc_world_tileset_outershell_arcade_rail_variant_arcade_ra_001.location = (0.0, -6.0, 0.0)
ob_rsrc_world_tileset_outershell_arcade_rail_variant_arcade_ra_001.rotation_mode = 'QUATERNION'
ob_rsrc_world_tileset_outershell_arcade_rail_variant_arcade_ra_001.rotation_quaternion = (1.0, 0.0, 0.0, 0.0)
ob_rsrc_world_tileset_outershell_arcade_rail_variant_arcade_ra_002.location = (0.0, -8.0, 0.0)
ob_rsrc_world_tileset_outershell_arcade_rail_variant_arcade_ra_002.rotation_mode = 'QUATERNION'
ob_rsrc_world_tileset_outershell_arcade_rail_variant_arcade_ra_002.rotation_quaternion = (1.0, 0.0, 0.0, 0.0)
_m = ob_rsrc_world_tileset_outershell_arcade_rail_variant_arcade_ra_002.modifiers.new('Weighted Normal', 'WEIGHTED_NORMAL')
_m.keep_sharp = True
ob_rsrc_world_tileset_outershell_arcade_rail_variant_arcade_ra_003.location = (0.0, -10.0, 0.0)
ob_rsrc_world_tileset_outershell_arcade_rail_variant_arcade_ra_003.rotation_mode = 'QUATERNION'
ob_rsrc_world_tileset_outershell_arcade_rail_variant_arcade_ra_003.rotation_quaternion = (1.0, 0.0, 0.0, 0.0)
ob_rsrc_world_tileset_outershell_arcade_rail_variant_arcade_ra_004.location = (0.0, -12.0, 0.0)
ob_rsrc_world_tileset_outershell_arcade_rail_variant_arcade_ra_004.rotation_mode = 'QUATERNION'
ob_rsrc_world_tileset_outershell_arcade_rail_variant_arcade_ra_004.rotation_quaternion = (1.0, 0.0, 0.0, 0.0)

# ---- collection membership
scene.collection.objects.link(ob_rsrc_world_tileset_outershell_arcade_rail_variant_arcade_rail_i)
scene.collection.objects.link(ob_rsrc_world_tileset_outershell_arcade_rail_variant_arcade_rail_x)
scene.collection.objects.link(ob_rsrc_world_tileset_outershell_arcade_rail_variant_arcade_ra)
scene.collection.objects.link(ob_rsrc_world_tileset_outershell_arcade_rail_variant_arcade_ra_001)
scene.collection.objects.link(ob_rsrc_world_tileset_outershell_arcade_rail_variant_arcade_ra_002)
scene.collection.objects.link(ob_rsrc_world_tileset_outershell_arcade_rail_variant_arcade_ra_003)
scene.collection.objects.link(ob_rsrc_world_tileset_outershell_arcade_rail_variant_arcade_ra_004)

# ---- scene / render settings (as saved in the file)
scene.frame_start = 1; scene.frame_end = 250; scene.frame_set(1)
scene.render.engine = 'BLENDER_EEVEE_NEXT'
scene.cycles.sampling_pattern = 'TABULATED_SOBOL'
scene.cycles.use_light_tree = False
scene.view_settings.view_transform = 'Filmic'
bpy.context.view_layer.update()

# ---- added for rendering (the .blend has no active camera and no usable light): camera, sun
cam_auto = bpy.data.cameras.new('AutoCamera')
cam_auto.lens = 50.0
cam_auto.sensor_width = 36.0
cam_auto.clip_end = 1000.0
ob_auto_camera = bpy.data.objects.new('AutoCamera', cam_auto)
scene.collection.objects.link(ob_auto_camera)
ob_auto_camera.location = (14.0985, -19.7183, 9.41884)
ob_auto_camera.rotation_euler = (1.09748, -7.21219e-08, 0.694738)
scene.camera = ob_auto_camera
light_auto_sun = bpy.data.lights.new('AutoSun', 'SUN')
light_auto_sun.energy = 3.0
light_auto_sun.angle = 0.0523599
ob_auto_sun = bpy.data.objects.new('AutoSun', light_auto_sun)
scene.collection.objects.link(ob_auto_sun)
ob_auto_sun.rotation_euler = (0.872665, 0.174533, 0.523599)
bpy.context.view_layer.update()

